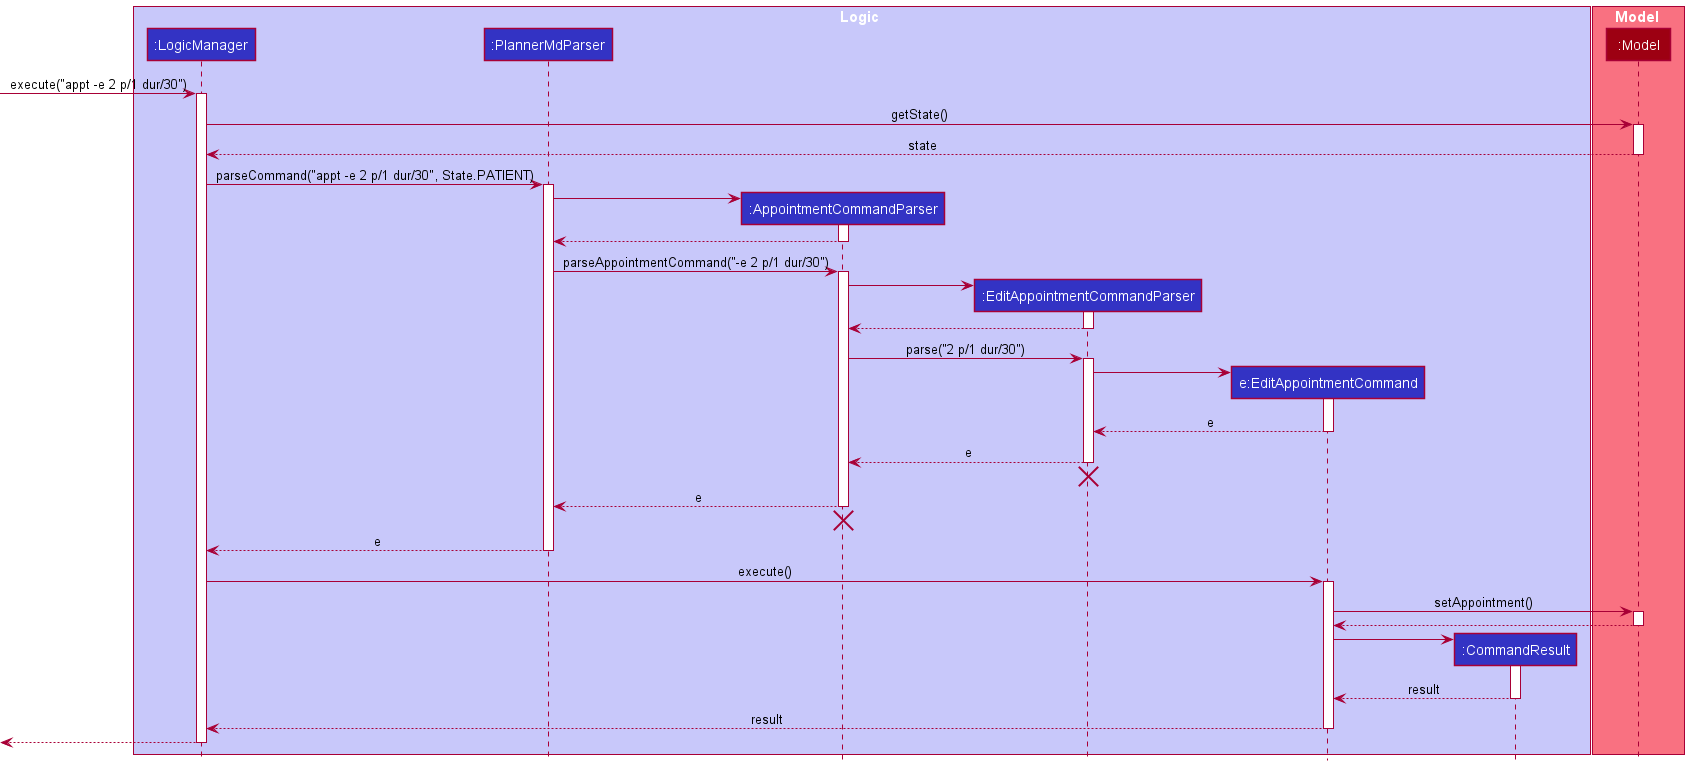

The diagram above was rendered by PlantUML. Its source (embedded in the PNG):
@startuml
!include style.puml

box Logic LOGIC_COLOR_T1
participant ":LogicManager" as LogicManager LOGIC_COLOR
participant ":PlannerMdParser" as PlannerMdParser LOGIC_COLOR
participant ":AppointmentCommandParser" as AppointmentCommandParser LOGIC_COLOR
participant ":EditAppointmentCommandParser" as EditAppointmentCommandParser LOGIC_COLOR
participant "e:EditAppointmentCommand" as EditAppointmentCommand LOGIC_COLOR
participant ":CommandResult" as CommandResult LOGIC_COLOR
end box

box Model MODEL_COLOR_T1
participant ":Model" as Model MODEL_COLOR
end box

[-> LogicManager : execute("appt -e 2 p/1 dur/30")
activate LogicManager

LogicManager -> Model : getState()
activate Model

Model --> LogicManager : state
deactivate Model

LogicManager -> PlannerMdParser : parseCommand("appt -e 2 p/1 dur/30", State.PATIENT)
activate PlannerMdParser

create AppointmentCommandParser
PlannerMdParser -> AppointmentCommandParser
activate AppointmentCommandParser

AppointmentCommandParser --> PlannerMdParser
deactivate AppointmentCommandParser

PlannerMdParser -> AppointmentCommandParser : parseAppointmentCommand("-e 2 p/1 dur/30")
activate AppointmentCommandParser

create EditAppointmentCommandParser
AppointmentCommandParser -> EditAppointmentCommandParser
activate EditAppointmentCommandParser

EditAppointmentCommandParser --> AppointmentCommandParser
deactivate EditAppointmentCommandParser

AppointmentCommandParser -> EditAppointmentCommandParser : parse("2 p/1 dur/30")
activate EditAppointmentCommandParser

create EditAppointmentCommand
EditAppointmentCommandParser -> EditAppointmentCommand
activate EditAppointmentCommand

EditAppointmentCommand --> EditAppointmentCommandParser : e
deactivate EditAppointmentCommand

EditAppointmentCommandParser --> AppointmentCommandParser : e
deactivate EditAppointmentCommandParser
'Hidden arrow to position the destroy marker below the end of the activation bar.
EditAppointmentCommandParser -[hidden]-> AppointmentCommandParser
destroy EditAppointmentCommandParser

AppointmentCommandParser --> PlannerMdParser : e
deactivate AppointmentCommandParser
'Hidden arrow to position the destroy marker below the end of the activation bar.
AppointmentCommandParser -[hidden]-> PlannerMdParser
destroy AppointmentCommandParser

PlannerMdParser --> LogicManager : e
deactivate PlannerMdParser

LogicManager -> EditAppointmentCommand : execute()
activate EditAppointmentCommand

EditAppointmentCommand -> Model : setAppointment()
activate Model

Model --> EditAppointmentCommand
deactivate Model

create CommandResult
EditAppointmentCommand -> CommandResult
activate CommandResult

CommandResult --> EditAppointmentCommand : result
deactivate CommandResult

EditAppointmentCommand --> LogicManager : result
deactivate EditAppointmentCommand

[<--LogicManager
deactivate LogicManager

@enduml